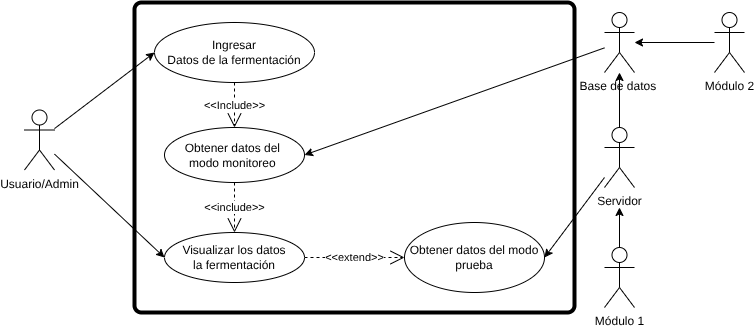

The diagram above was exported from draw.io. Its source (the exported page's mxGraphModel, read from the mxfile embedded in the PNG):
<mxGraphModel dx="413" dy="997" grid="1" gridSize="10" guides="1" tooltips="1" connect="1" arrows="1" fold="1" page="1" pageScale="1" pageWidth="850" pageHeight="1100" math="0" shadow="0">
  <root>
    <mxCell id="0" />
    <mxCell id="1" parent="0" />
    <mxCell id="2" style="edgeStyle=none;html=1;entryX=0;entryY=0.5;entryDx=0;entryDy=0;" parent="1" source="3" target="4" edge="1">
      <mxGeometry relative="1" as="geometry" />
    </mxCell>
    <mxCell id="41" style="edgeStyle=none;html=1;entryX=0;entryY=0.5;entryDx=0;entryDy=0;" parent="1" source="3" target="17" edge="1">
      <mxGeometry relative="1" as="geometry" />
    </mxCell>
    <mxCell id="3" value="Usuario/Admin" style="shape=umlActor;verticalLabelPosition=bottom;verticalAlign=top;html=1;" parent="1" vertex="1">
      <mxGeometry x="100" y="247.5" width="30" height="60" as="geometry" />
    </mxCell>
    <mxCell id="6" value="Obtener datos del&amp;nbsp;&lt;div&gt;&lt;font style=&quot;color: rgb(0, 0, 0);&quot;&gt;modo monitoreo&amp;nbsp;&lt;/font&gt;&lt;/div&gt;" style="ellipse;whiteSpace=wrap;html=1;" parent="1" vertex="1">
      <mxGeometry x="240" y="265" width="140" height="55" as="geometry" />
    </mxCell>
    <mxCell id="17" value="Visualizar los datos&lt;div&gt;&lt;font style=&quot;color: rgb(0, 0, 0);&quot;&gt;la fermentación&lt;/font&gt;&lt;/div&gt;" style="ellipse;whiteSpace=wrap;html=1;" parent="1" vertex="1">
      <mxGeometry x="240" y="370" width="140" height="50" as="geometry" />
    </mxCell>
    <mxCell id="36" style="edgeStyle=none;html=1;entryX=1;entryY=0.5;entryDx=0;entryDy=0;" parent="1" source="53" target="6" edge="1">
      <mxGeometry relative="1" as="geometry" />
    </mxCell>
    <mxCell id="51" style="edgeStyle=none;html=1;entryX=1;entryY=0.5;entryDx=0;entryDy=0;" parent="1" source="19" target="42" edge="1">
      <mxGeometry relative="1" as="geometry" />
    </mxCell>
    <mxCell id="55" style="edgeStyle=none;html=1;" parent="1" source="19" target="53" edge="1">
      <mxGeometry relative="1" as="geometry" />
    </mxCell>
    <mxCell id="19" value="Servidor" style="shape=umlActor;verticalLabelPosition=bottom;verticalAlign=top;html=1;" parent="1" vertex="1">
      <mxGeometry x="680" y="265" width="30" height="60" as="geometry" />
    </mxCell>
    <mxCell id="11" value="" style="rounded=1;whiteSpace=wrap;html=1;absoluteArcSize=1;arcSize=14;strokeWidth=4;strokeColor=default;fillColor=none;" parent="1" vertex="1">
      <mxGeometry x="210" y="140" width="440" height="310" as="geometry" />
    </mxCell>
    <mxCell id="33" value="&amp;lt;&amp;lt;Include&amp;gt;&amp;gt;" style="endArrow=open;endSize=12;dashed=1;html=1;entryX=0.5;entryY=0;entryDx=0;entryDy=0;" parent="1" source="4" target="6" edge="1">
      <mxGeometry width="160" relative="1" as="geometry">
        <mxPoint x="350" y="110" as="sourcePoint" />
        <mxPoint x="439.5" y="280" as="targetPoint" />
      </mxGeometry>
    </mxCell>
    <mxCell id="37" value="Módulo 1" style="shape=umlActor;verticalLabelPosition=bottom;verticalAlign=top;html=1;" parent="1" vertex="1">
      <mxGeometry x="680" y="385" width="30" height="60" as="geometry" />
    </mxCell>
    <mxCell id="38" style="edgeStyle=none;html=1;entryX=0.5;entryY=1.333;entryDx=0;entryDy=0;entryPerimeter=0;" parent="1" source="37" target="19" edge="1">
      <mxGeometry relative="1" as="geometry" />
    </mxCell>
    <mxCell id="42" value="Obtener datos del modo prueba" style="ellipse;whiteSpace=wrap;html=1;" parent="1" vertex="1">
      <mxGeometry x="480" y="360" width="140" height="70" as="geometry" />
    </mxCell>
    <mxCell id="4" value="&lt;div&gt;&lt;font style=&quot;color: rgb(0, 0, 0);&quot;&gt;Ingresar&lt;/font&gt;&lt;/div&gt;Datos de la fermentación" style="ellipse;whiteSpace=wrap;html=1;" parent="1" vertex="1">
      <mxGeometry x="230" y="160" width="160" height="60" as="geometry" />
    </mxCell>
    <mxCell id="46" value="&amp;lt;&amp;lt;extend&amp;gt;&amp;gt;" style="endArrow=open;endSize=12;dashed=1;html=1;exitX=1;exitY=0.5;exitDx=0;exitDy=0;entryX=0;entryY=0.5;entryDx=0;entryDy=0;" parent="1" source="17" target="42" edge="1">
      <mxGeometry width="160" relative="1" as="geometry">
        <mxPoint x="440" y="420" as="sourcePoint" />
        <mxPoint x="440" y="470" as="targetPoint" />
      </mxGeometry>
    </mxCell>
    <mxCell id="50" value="&amp;lt;&amp;lt;include&amp;gt;&amp;gt;" style="endArrow=open;endSize=12;dashed=1;html=1;exitX=0.5;exitY=1;exitDx=0;exitDy=0;entryX=0.5;entryY=0;entryDx=0;entryDy=0;" parent="1" source="6" target="17" edge="1">
      <mxGeometry width="160" relative="1" as="geometry">
        <mxPoint x="390" y="510" as="sourcePoint" />
        <mxPoint x="550" y="510" as="targetPoint" />
      </mxGeometry>
    </mxCell>
    <mxCell id="56" style="edgeStyle=none;html=1;" parent="1" source="52" target="53" edge="1">
      <mxGeometry relative="1" as="geometry" />
    </mxCell>
    <mxCell id="52" value="Módulo 2" style="shape=umlActor;verticalLabelPosition=bottom;verticalAlign=top;html=1;" parent="1" vertex="1">
      <mxGeometry x="790" y="150" width="30" height="60" as="geometry" />
    </mxCell>
    <mxCell id="53" value="Base de datos&amp;nbsp;" style="shape=umlActor;verticalLabelPosition=bottom;verticalAlign=top;html=1;" parent="1" vertex="1">
      <mxGeometry x="680" y="150" width="30" height="60" as="geometry" />
    </mxCell>
  </root>
</mxGraphModel>